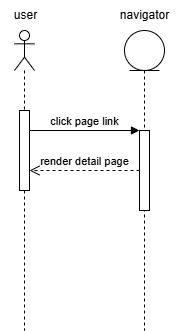

The diagram above was exported from draw.io. Its source (the exported page's mxGraphModel, read from the mxfile embedded in the PNG):
<mxGraphModel dx="382" dy="203" grid="1" gridSize="10" guides="1" tooltips="1" connect="1" arrows="1" fold="1" page="1" pageScale="1" pageWidth="827" pageHeight="827" math="0" shadow="0">
  <root>
    <mxCell id="0" />
    <mxCell id="1" parent="0" />
    <mxCell id="RQOpzSYz_GS9b_DgPipj-1" value="" style="shape=umlLifeline;perimeter=lifelinePerimeter;whiteSpace=wrap;html=1;container=1;dropTarget=0;collapsible=0;recursiveResize=0;outlineConnect=0;portConstraint=eastwest;newEdgeStyle={&quot;curved&quot;:0,&quot;rounded&quot;:0};participant=umlActor;" parent="1" vertex="1">
      <mxGeometry x="50" y="40" width="20" height="300" as="geometry" />
    </mxCell>
    <mxCell id="RQOpzSYz_GS9b_DgPipj-5" value="" style="html=1;points=[[0,0,0,0,5],[0,1,0,0,-5],[1,0,0,0,5],[1,1,0,0,-5]];perimeter=orthogonalPerimeter;outlineConnect=0;targetShapes=umlLifeline;portConstraint=eastwest;newEdgeStyle={&quot;curved&quot;:0,&quot;rounded&quot;:0};" parent="RQOpzSYz_GS9b_DgPipj-1" vertex="1">
      <mxGeometry x="5" y="80" width="10" height="80" as="geometry" />
    </mxCell>
    <mxCell id="RQOpzSYz_GS9b_DgPipj-2" value="" style="shape=umlLifeline;perimeter=lifelinePerimeter;whiteSpace=wrap;html=1;container=1;dropTarget=0;collapsible=0;recursiveResize=0;outlineConnect=0;portConstraint=eastwest;newEdgeStyle={&quot;curved&quot;:0,&quot;rounded&quot;:0};participant=umlEntity;" parent="1" vertex="1">
      <mxGeometry x="160" y="40" width="40" height="300" as="geometry" />
    </mxCell>
    <mxCell id="RQOpzSYz_GS9b_DgPipj-6" value="" style="html=1;points=[[0,0,0,0,5],[0,1,0,0,-5],[1,0,0,0,5],[1,1,0,0,-5]];perimeter=orthogonalPerimeter;outlineConnect=0;targetShapes=umlLifeline;portConstraint=eastwest;newEdgeStyle={&quot;curved&quot;:0,&quot;rounded&quot;:0};" parent="RQOpzSYz_GS9b_DgPipj-2" vertex="1">
      <mxGeometry x="15" y="100" width="10" height="80" as="geometry" />
    </mxCell>
    <mxCell id="RQOpzSYz_GS9b_DgPipj-3" value="user" style="text;html=1;align=center;verticalAlign=middle;resizable=0;points=[];autosize=1;strokeColor=none;fillColor=none;labelBackgroundColor=default;" parent="1" vertex="1">
      <mxGeometry x="35.5" y="10" width="50" height="30" as="geometry" />
    </mxCell>
    <mxCell id="RQOpzSYz_GS9b_DgPipj-4" value="navigator" style="text;html=1;align=center;verticalAlign=middle;resizable=0;points=[];autosize=1;strokeColor=none;fillColor=none;labelBackgroundColor=default;" parent="1" vertex="1">
      <mxGeometry x="145" y="10" width="70" height="30" as="geometry" />
    </mxCell>
    <mxCell id="RQOpzSYz_GS9b_DgPipj-7" value="click page link" style="html=1;verticalAlign=bottom;endArrow=block;curved=0;rounded=0;" parent="1" edge="1">
      <mxGeometry width="80" relative="1" as="geometry">
        <mxPoint x="65" y="140" as="sourcePoint" />
        <mxPoint x="175" y="140" as="targetPoint" />
      </mxGeometry>
    </mxCell>
    <mxCell id="RQOpzSYz_GS9b_DgPipj-8" value="render detail page" style="html=1;verticalAlign=bottom;endArrow=open;dashed=1;endSize=8;curved=0;rounded=0;" parent="1" source="RQOpzSYz_GS9b_DgPipj-6" target="RQOpzSYz_GS9b_DgPipj-5" edge="1">
      <mxGeometry relative="1" as="geometry">
        <mxPoint x="190" y="160" as="sourcePoint" />
        <mxPoint x="110" y="160" as="targetPoint" />
      </mxGeometry>
    </mxCell>
  </root>
</mxGraphModel>